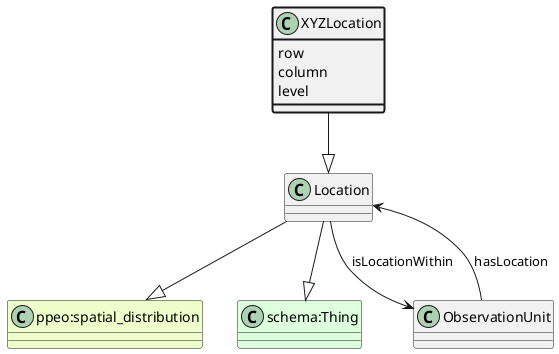

The diagram above was rendered by PlantUML. Its source (embedded in the PNG):
@startuml
class XYZLocation  #line.bold
class Location  
class "ppeo:spatial_distribution" #EEFFCC 
Location --|> "ppeo:spatial_distribution"
class "schema:Thing" #DDFFDD 
Location --|> "schema:Thing"
XYZLocation --|> Location
class XYZLocation #line.bold {
    row
}
class XYZLocation #line.bold {
    column
}
class XYZLocation #line.bold {
    level
}
class ObservationUnit 
ObservationUnit --> Location : hasLocation
class ObservationUnit 
Location --> ObservationUnit : isLocationWithin
@enduml